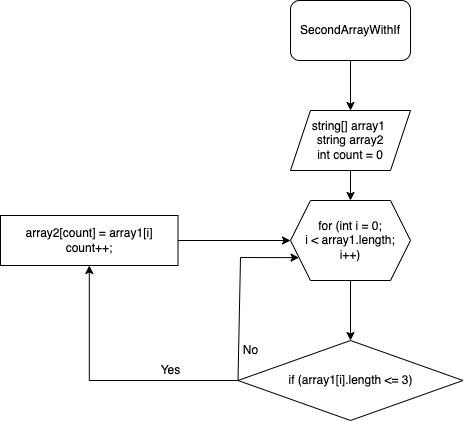

The diagram above was exported from draw.io. Its source (the exported page's mxGraphModel, read from the mxfile embedded in the PNG):
<mxGraphModel dx="606" dy="485" grid="1" gridSize="10" guides="1" tooltips="1" connect="1" arrows="1" fold="1" page="1" pageScale="1" pageWidth="827" pageHeight="1169" math="0" shadow="0">
  <root>
    <mxCell id="0" />
    <mxCell id="1" parent="0" />
    <mxCell id="DnkCzbvQFBXvj7n7dTfT-9" value="" style="edgeStyle=orthogonalEdgeStyle;rounded=0;orthogonalLoop=1;jettySize=auto;html=1;" parent="1" source="DnkCzbvQFBXvj7n7dTfT-1" target="DnkCzbvQFBXvj7n7dTfT-2" edge="1">
      <mxGeometry relative="1" as="geometry" />
    </mxCell>
    <mxCell id="DnkCzbvQFBXvj7n7dTfT-1" value="SecondArrayWithIf" style="rounded=1;whiteSpace=wrap;html=1;" parent="1" vertex="1">
      <mxGeometry x="330" y="10" width="120" height="60" as="geometry" />
    </mxCell>
    <mxCell id="DnkCzbvQFBXvj7n7dTfT-8" value="" style="edgeStyle=orthogonalEdgeStyle;rounded=0;orthogonalLoop=1;jettySize=auto;html=1;" parent="1" source="DnkCzbvQFBXvj7n7dTfT-2" target="DnkCzbvQFBXvj7n7dTfT-3" edge="1">
      <mxGeometry relative="1" as="geometry" />
    </mxCell>
    <mxCell id="DnkCzbvQFBXvj7n7dTfT-2" value="string[] array1&amp;nbsp;&lt;br&gt;string array2&lt;br&gt;int count = 0" style="shape=parallelogram;perimeter=parallelogramPerimeter;whiteSpace=wrap;html=1;fixedSize=1;" parent="1" vertex="1">
      <mxGeometry x="330" y="120" width="120" height="60" as="geometry" />
    </mxCell>
    <mxCell id="DnkCzbvQFBXvj7n7dTfT-7" value="" style="edgeStyle=orthogonalEdgeStyle;rounded=0;orthogonalLoop=1;jettySize=auto;html=1;" parent="1" source="DnkCzbvQFBXvj7n7dTfT-3" target="DnkCzbvQFBXvj7n7dTfT-4" edge="1">
      <mxGeometry relative="1" as="geometry" />
    </mxCell>
    <mxCell id="DnkCzbvQFBXvj7n7dTfT-3" value="for (int i = 0;&lt;br&gt;i &amp;lt; array1.length;&lt;br&gt;i++)" style="shape=hexagon;perimeter=hexagonPerimeter2;whiteSpace=wrap;html=1;fixedSize=1;" parent="1" vertex="1">
      <mxGeometry x="330" y="210" width="120" height="80" as="geometry" />
    </mxCell>
    <mxCell id="B7fp_Nzf1htRCQnwWERk-2" value="" style="edgeStyle=orthogonalEdgeStyle;rounded=0;orthogonalLoop=1;jettySize=auto;html=1;" parent="1" source="DnkCzbvQFBXvj7n7dTfT-4" target="DnkCzbvQFBXvj7n7dTfT-5" edge="1">
      <mxGeometry relative="1" as="geometry" />
    </mxCell>
    <mxCell id="DnkCzbvQFBXvj7n7dTfT-4" value="if (array1[i].length &amp;lt;= 3)" style="rhombus;whiteSpace=wrap;html=1;" parent="1" vertex="1">
      <mxGeometry x="277.5" y="350" width="225" height="80" as="geometry" />
    </mxCell>
    <mxCell id="DnkCzbvQFBXvj7n7dTfT-17" value="" style="edgeStyle=orthogonalEdgeStyle;rounded=0;orthogonalLoop=1;jettySize=auto;html=1;" parent="1" source="DnkCzbvQFBXvj7n7dTfT-5" target="DnkCzbvQFBXvj7n7dTfT-3" edge="1">
      <mxGeometry relative="1" as="geometry" />
    </mxCell>
    <mxCell id="DnkCzbvQFBXvj7n7dTfT-5" value="array2[count] = array1[i]&lt;br&gt;count++;" style="whiteSpace=wrap;html=1;" parent="1" vertex="1">
      <mxGeometry x="40" y="225" width="177.5" height="50" as="geometry" />
    </mxCell>
    <mxCell id="B7fp_Nzf1htRCQnwWERk-4" value="" style="endArrow=classic;html=1;rounded=0;exitX=0;exitY=0.5;exitDx=0;exitDy=0;entryX=0;entryY=0.75;entryDx=0;entryDy=0;" parent="1" source="DnkCzbvQFBXvj7n7dTfT-4" target="DnkCzbvQFBXvj7n7dTfT-3" edge="1">
      <mxGeometry width="50" height="50" relative="1" as="geometry">
        <mxPoint x="510" y="260" as="sourcePoint" />
        <mxPoint x="350" y="275" as="targetPoint" />
        <Array as="points">
          <mxPoint x="280" y="267" />
        </Array>
      </mxGeometry>
    </mxCell>
    <mxCell id="B7fp_Nzf1htRCQnwWERk-6" value="Yes" style="text;html=1;align=center;verticalAlign=middle;resizable=0;points=[];autosize=1;strokeColor=none;fillColor=none;" parent="1" vertex="1">
      <mxGeometry x="190" y="370" width="40" height="20" as="geometry" />
    </mxCell>
    <mxCell id="B7fp_Nzf1htRCQnwWERk-10" value="No" style="text;html=1;align=center;verticalAlign=middle;resizable=0;points=[];autosize=1;strokeColor=none;fillColor=none;" parent="1" vertex="1">
      <mxGeometry x="275" y="350" width="30" height="20" as="geometry" />
    </mxCell>
  </root>
</mxGraphModel>